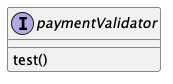

The diagram above was rendered by PlantUML. Its source (embedded in the PNG):
@startuml
interface paymentValidator{
  test()
}
@enduml